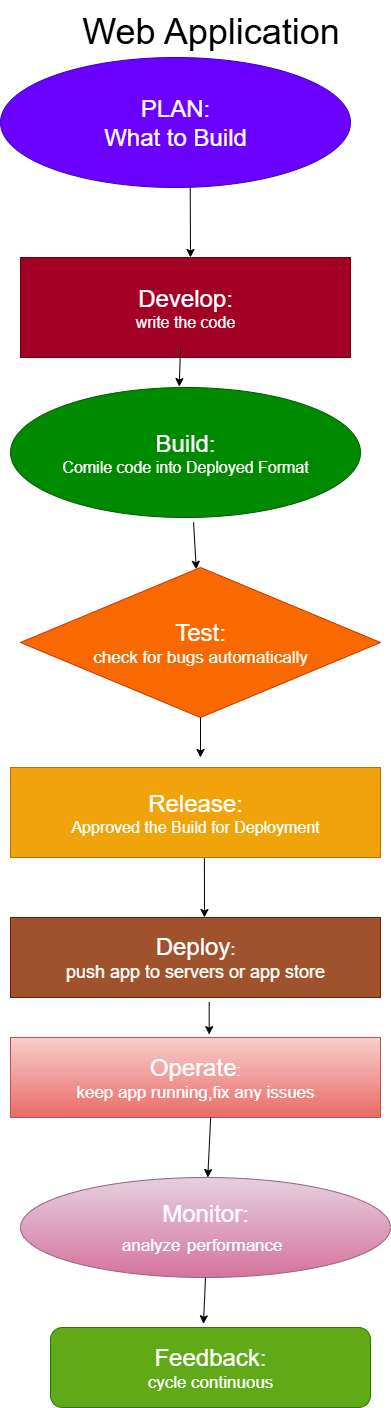

The diagram above was exported from draw.io. Its source (the exported page's mxGraphModel, read from the mxfile embedded in the PNG):
<mxGraphModel dx="1810" dy="926" grid="1" gridSize="10" guides="1" tooltips="1" connect="1" arrows="1" fold="1" page="1" pageScale="1" pageWidth="850" pageHeight="1100" math="0" shadow="0">
  <root>
    <mxCell id="0" />
    <mxCell id="1" parent="0" />
    <mxCell id="C7-j0DyClE4sSsUSuypC-1" value="&lt;font style=&quot;font-size: 24px;&quot;&gt;PLAN:&lt;/font&gt;&lt;div&gt;&lt;span style=&quot;font-size: 24px;&quot;&gt;What to Build&lt;/span&gt;&lt;/div&gt;" style="ellipse;whiteSpace=wrap;html=1;fillColor=#6a00ff;fontColor=#ffffff;strokeColor=#3700CC;" parent="1" vertex="1">
      <mxGeometry x="190" y="70" width="350" height="130" as="geometry" />
    </mxCell>
    <mxCell id="C7-j0DyClE4sSsUSuypC-2" value="&lt;font style=&quot;font-size: 36px;&quot;&gt;Web Application&lt;/font&gt;" style="text;html=1;align=center;verticalAlign=middle;resizable=0;points=[];autosize=1;strokeColor=none;fillColor=none;" parent="1" vertex="1">
      <mxGeometry x="260" y="13" width="280" height="60" as="geometry" />
    </mxCell>
    <mxCell id="C7-j0DyClE4sSsUSuypC-3" value="&lt;font style=&quot;font-size: 24px;&quot;&gt;&lt;font style=&quot;&quot;&gt;Develop&lt;/font&gt;:&lt;/font&gt;&lt;div&gt;&lt;font size=&quot;3&quot; style=&quot;&quot;&gt;write the code&lt;/font&gt;&lt;/div&gt;" style="rounded=0;whiteSpace=wrap;html=1;fillColor=#a20025;fontColor=#ffffff;strokeColor=#6F0000;" parent="1" vertex="1">
      <mxGeometry x="210" y="270" width="330" height="100" as="geometry" />
    </mxCell>
    <mxCell id="C7-j0DyClE4sSsUSuypC-4" value="&lt;font style=&quot;font-size: 24px;&quot;&gt;Build:&lt;/font&gt;&lt;div&gt;&lt;font size=&quot;3&quot;&gt;Comile code into Deployed Format&lt;/font&gt;&lt;/div&gt;" style="ellipse;whiteSpace=wrap;html=1;fillColor=#008a00;fontColor=#ffffff;strokeColor=#005700;" parent="1" vertex="1">
      <mxGeometry x="200" y="400" width="350" height="130" as="geometry" />
    </mxCell>
    <mxCell id="C7-j0DyClE4sSsUSuypC-5" value="&lt;div&gt;&lt;font color=&quot;#ffffff&quot;&gt;&lt;span style=&quot;font-size: 24px;&quot;&gt;Test:&lt;/span&gt;&lt;/font&gt;&lt;/div&gt;&lt;div&gt;&lt;font style=&quot;font-size: 17px;&quot; color=&quot;#ffffff&quot;&gt;check for bugs automatically&lt;/font&gt;&lt;/div&gt;" style="rhombus;whiteSpace=wrap;html=1;fillColor=#fa6800;fontColor=#000000;strokeColor=#C73500;" parent="1" vertex="1">
      <mxGeometry x="210" y="580" width="360" height="150" as="geometry" />
    </mxCell>
    <mxCell id="C7-j0DyClE4sSsUSuypC-6" value="&lt;font style=&quot;font-size: 24px; color: rgb(255, 255, 255);&quot;&gt;Release:&lt;/font&gt;&lt;div&gt;&lt;font style=&quot;color: rgb(255, 255, 255);&quot; size=&quot;3&quot;&gt;Approved the Build for Deployment&lt;/font&gt;&lt;/div&gt;" style="rounded=0;whiteSpace=wrap;html=1;fillColor=#f0a30a;fontColor=#000000;strokeColor=#BD7000;" parent="1" vertex="1">
      <mxGeometry x="200" y="780" width="370" height="90" as="geometry" />
    </mxCell>
    <mxCell id="C7-j0DyClE4sSsUSuypC-7" value="&lt;font style=&quot;font-size: 24px;&quot;&gt;Deploy&lt;/font&gt;&lt;font style=&quot;font-size: 18px;&quot;&gt;:&lt;/font&gt;&lt;div&gt;&lt;font style=&quot;font-size: 18px;&quot;&gt;push app to servers or app store&lt;/font&gt;&lt;/div&gt;" style="rounded=0;whiteSpace=wrap;html=1;fillColor=#a0522d;fontColor=#ffffff;strokeColor=#6D1F00;" parent="1" vertex="1">
      <mxGeometry x="200" y="930" width="370" height="80" as="geometry" />
    </mxCell>
    <mxCell id="C7-j0DyClE4sSsUSuypC-8" value="&lt;font style=&quot;font-size: 24px;&quot; color=&quot;#ffffff&quot;&gt;Operate&lt;/font&gt;&lt;font style=&quot;font-size: 17px;&quot; color=&quot;#ffffff&quot;&gt;:&lt;/font&gt;&lt;div&gt;&lt;font style=&quot;font-size: 17px;&quot; color=&quot;#ffffff&quot;&gt;keep app running,fix any issues&lt;/font&gt;&lt;/div&gt;" style="rounded=0;whiteSpace=wrap;html=1;fillColor=#f8cecc;strokeColor=#b85450;gradientColor=#ea6b66;" parent="1" vertex="1">
      <mxGeometry x="200" y="1050" width="370" height="80" as="geometry" />
    </mxCell>
    <mxCell id="C7-j0DyClE4sSsUSuypC-10" value="&lt;font color=&quot;#ffffff&quot;&gt;&lt;span style=&quot;font-size: 24px;&quot;&gt;Monitor:&lt;/span&gt;&lt;/font&gt;&lt;div&gt;&lt;font color=&quot;#ffffff&quot;&gt;&lt;font style=&quot;font-size: 17px;&quot;&gt;analyze&lt;/font&gt;&lt;span style=&quot;font-size: 24px;&quot;&gt; &lt;/span&gt;&lt;font style=&quot;font-size: 17px;&quot;&gt;performance&lt;/font&gt;&lt;span style=&quot;font-size: 24px;&quot;&gt;&amp;nbsp;&lt;/span&gt;&lt;/font&gt;&lt;/div&gt;" style="ellipse;whiteSpace=wrap;html=1;fillColor=#e6d0de;gradientColor=#d5739d;strokeColor=#996185;" parent="1" vertex="1">
      <mxGeometry x="210" y="1190" width="370" height="100" as="geometry" />
    </mxCell>
    <mxCell id="x_4Xa2-FWtRsiVJIOm3e-1" value="&lt;font style=&quot;font-size: 24px;&quot;&gt;Feedback:&lt;/font&gt;&lt;div&gt;&lt;font style=&quot;font-size: 17px;&quot;&gt;cycle continuous&lt;/font&gt;&lt;/div&gt;" style="rounded=1;whiteSpace=wrap;html=1;fillColor=#60a917;strokeColor=#2D7600;fontColor=#ffffff;" vertex="1" parent="1">
      <mxGeometry x="240" y="1340" width="320" height="80" as="geometry" />
    </mxCell>
    <mxCell id="x_4Xa2-FWtRsiVJIOm3e-3" value="" style="endArrow=classic;html=1;rounded=0;exitX=0.542;exitY=0.981;exitDx=0;exitDy=0;exitPerimeter=0;" edge="1" parent="1" source="C7-j0DyClE4sSsUSuypC-1">
      <mxGeometry width="50" height="50" relative="1" as="geometry">
        <mxPoint x="440" y="310" as="sourcePoint" />
        <mxPoint x="380" y="270" as="targetPoint" />
      </mxGeometry>
    </mxCell>
    <mxCell id="x_4Xa2-FWtRsiVJIOm3e-4" value="" style="endArrow=classic;html=1;rounded=0;exitX=0.485;exitY=0.9;exitDx=0;exitDy=0;exitPerimeter=0;entryX=0.482;entryY=-0.007;entryDx=0;entryDy=0;entryPerimeter=0;" edge="1" parent="1" source="C7-j0DyClE4sSsUSuypC-3" target="C7-j0DyClE4sSsUSuypC-4">
      <mxGeometry width="50" height="50" relative="1" as="geometry">
        <mxPoint x="440" y="560" as="sourcePoint" />
        <mxPoint x="490" y="510" as="targetPoint" />
      </mxGeometry>
    </mxCell>
    <mxCell id="x_4Xa2-FWtRsiVJIOm3e-5" value="" style="endArrow=classic;html=1;rounded=0;exitX=0.523;exitY=1.036;exitDx=0;exitDy=0;exitPerimeter=0;" edge="1" parent="1" source="C7-j0DyClE4sSsUSuypC-4" target="C7-j0DyClE4sSsUSuypC-5">
      <mxGeometry width="50" height="50" relative="1" as="geometry">
        <mxPoint x="370" y="540" as="sourcePoint" />
        <mxPoint x="550" y="740" as="targetPoint" />
      </mxGeometry>
    </mxCell>
    <mxCell id="x_4Xa2-FWtRsiVJIOm3e-6" value="" style="endArrow=classic;html=1;rounded=0;exitX=0.5;exitY=1;exitDx=0;exitDy=0;" edge="1" parent="1" source="C7-j0DyClE4sSsUSuypC-5">
      <mxGeometry width="50" height="50" relative="1" as="geometry">
        <mxPoint x="520" y="860" as="sourcePoint" />
        <mxPoint x="390" y="770" as="targetPoint" />
      </mxGeometry>
    </mxCell>
    <mxCell id="x_4Xa2-FWtRsiVJIOm3e-7" value="" style="endArrow=classic;html=1;rounded=0;exitX=0.524;exitY=1.008;exitDx=0;exitDy=0;exitPerimeter=0;" edge="1" parent="1" source="C7-j0DyClE4sSsUSuypC-6">
      <mxGeometry width="50" height="50" relative="1" as="geometry">
        <mxPoint x="400" y="880" as="sourcePoint" />
        <mxPoint x="394" y="930" as="targetPoint" />
      </mxGeometry>
    </mxCell>
    <mxCell id="x_4Xa2-FWtRsiVJIOm3e-9" value="" style="endArrow=classic;html=1;rounded=0;exitX=0.537;exitY=1.059;exitDx=0;exitDy=0;exitPerimeter=0;entryX=0.537;entryY=-0.036;entryDx=0;entryDy=0;entryPerimeter=0;" edge="1" parent="1" source="C7-j0DyClE4sSsUSuypC-7" target="C7-j0DyClE4sSsUSuypC-8">
      <mxGeometry width="50" height="50" relative="1" as="geometry">
        <mxPoint x="630" y="1160" as="sourcePoint" />
        <mxPoint x="680" y="1110" as="targetPoint" />
      </mxGeometry>
    </mxCell>
    <mxCell id="x_4Xa2-FWtRsiVJIOm3e-10" value="" style="endArrow=classic;html=1;rounded=0;exitX=0.541;exitY=0.999;exitDx=0;exitDy=0;exitPerimeter=0;" edge="1" parent="1" source="C7-j0DyClE4sSsUSuypC-8" target="C7-j0DyClE4sSsUSuypC-10">
      <mxGeometry width="50" height="50" relative="1" as="geometry">
        <mxPoint x="380" y="1140" as="sourcePoint" />
        <mxPoint x="680" y="1290" as="targetPoint" />
      </mxGeometry>
    </mxCell>
    <mxCell id="x_4Xa2-FWtRsiVJIOm3e-11" value="" style="endArrow=classic;html=1;rounded=0;exitX=0.5;exitY=1;exitDx=0;exitDy=0;entryX=0.478;entryY=-0.046;entryDx=0;entryDy=0;entryPerimeter=0;" edge="1" parent="1" source="C7-j0DyClE4sSsUSuypC-10" target="x_4Xa2-FWtRsiVJIOm3e-1">
      <mxGeometry width="50" height="50" relative="1" as="geometry">
        <mxPoint x="630" y="1340" as="sourcePoint" />
        <mxPoint x="680" y="1290" as="targetPoint" />
      </mxGeometry>
    </mxCell>
  </root>
</mxGraphModel>